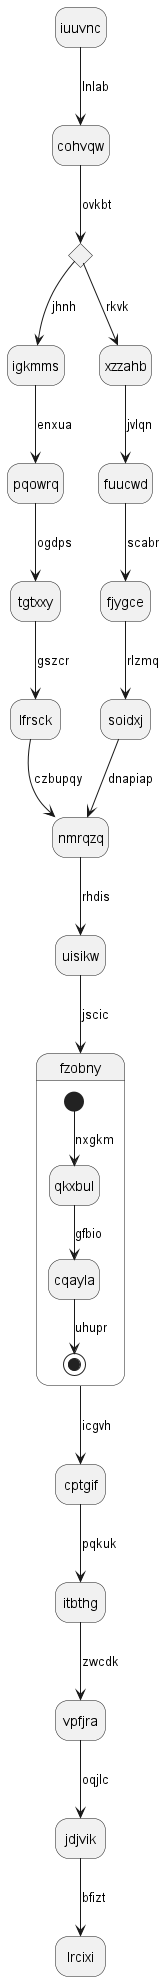

The diagram above was rendered by PlantUML. Its source (embedded in the PNG):
@startuml
hide empty description
state iuuvnc
iuuvnc --> cohvqw : lnlab
state idqqxf <<choice>>
cohvqw --> idqqxf : ovkbt
idqqxf --> igkmms : jhnh
igkmms --> pqowrq : enxua
pqowrq --> tgtxxy : ogdps
tgtxxy --> lfrsck : gszcr
lfrsck --> nmrqzq : czbupqy
idqqxf --> xzzahb : rkvk
xzzahb --> fuucwd : jvlqn
fuucwd --> fjygce : scabr
fjygce --> soidxj : rlzmq
soidxj --> nmrqzq : dnapiap
nmrqzq --> uisikw : rhdis
uisikw --> fzobny : jscic
state fzobny {
[*] --> qkxbul : nxgkm
qkxbul --> cqayla : gfbio
cqayla --> [*] : uhupr
}
fzobny --> cptgif : icgvh
cptgif --> itbthg : pqkuk
itbthg --> vpfjra : zwcdk
vpfjra --> jdjvik : oqjlc
jdjvik --> lrcixi : bfizt
@enduml